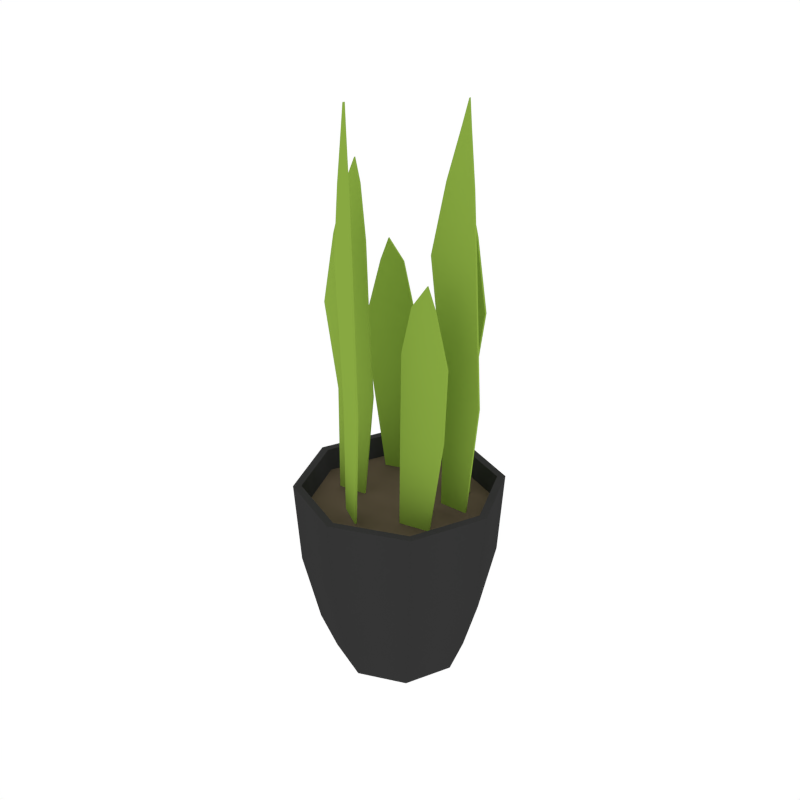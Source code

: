 # Source: Houseplant_4.blend  (saved by Blender 2.79.0; exported with 4.5.12 LTS)
import bpy
from mathutils import Matrix  # noqa: F401  (used for matrix-valued properties, if any)

bpy.ops.wm.read_factory_settings(use_empty=True)
scene = bpy.context.scene
scene.name = 'Scene'

# ---- collections
col_collection_1 = bpy.data.collections.new('Collection 1'); scene.collection.children.link(col_collection_1)

# ---- materials (node trees are filled in below, after node groups)
mat_black = bpy.data.materials.new('Black')
mat_black.alpha_threshold = 0.0
mat_black.diffuse_color = (0.03522, 0.03522, 0.03522, 1.0)
mat_black.roughness = 0.5
mat_brown = bpy.data.materials.new('Brown')
mat_brown.alpha_threshold = 0.0
mat_brown.diffuse_color = (0.1144, 0.08866, 0.05613, 1.0)
mat_brown.roughness = 0.5
mat_plant_green = bpy.data.materials.new('Plant_Green')
mat_plant_green.alpha_threshold = 0.0
mat_plant_green.diffuse_color = (0.2471, 0.3931, 0.05337, 1.0)
mat_plant_green.roughness = 0.5

# ---- node groups
ng_auto_smooth = bpy.data.node_groups.new('Auto Smooth', 'GeometryNodeTree')
_s = ng_auto_smooth.interface.new_socket(name='Geometry', in_out='OUTPUT', socket_type='NodeSocketGeometry')
_s = ng_auto_smooth.interface.new_socket(name='Geometry', in_out='INPUT', socket_type='NodeSocketGeometry')
_s = ng_auto_smooth.interface.new_socket(name='Angle', in_out='INPUT', socket_type='NodeSocketFloat')
_s.subtype = 'ANGLE'
_s.min_value = 0.0
_s.max_value = 3.142
ng_auto_smooth.is_modifier = True
_N = ng_auto_smooth.nodes; _L = ng_auto_smooth.links
n0 = _N.new('NodeGroupOutput'); n0.name = 'Group Output'; n0.location = (480, -100)
n1 = _N.new('NodeGroupInput'); n1.name = 'Group Input'; n1.location = (-420, -300)
n2 = _N.new('NodeGroupInput'); n2.name = 'Group Input.001'; n2.location = (-60, -100)
n3 = _N.new('GeometryNodeSetShadeSmooth'); n3.name = 'Set Shade Smooth'; n3.location = (120, -100)
n3.domain = 'EDGE'
n4 = _N.new('GeometryNodeSetShadeSmooth'); n4.name = 'Set Shade Smooth.001'; n4.location = (300, -100)
n5 = _N.new('GeometryNodeInputMeshEdgeAngle'); n5.name = 'Edge Angle'; n5.location = (-420, -220)
n6 = _N.new('GeometryNodeInputEdgeSmooth'); n6.name = 'Is Edge Smooth'; n6.location = (-60, -160)
n7 = _N.new('GeometryNodeInputShadeSmooth'); n7.name = 'Is Face Smooth'; n7.location = (-240, -340)
n8 = _N.new('FunctionNodeBooleanMath'); n8.name = 'Boolean Math'; n8.location = (-60, -220)
n9 = _N.new('FunctionNodeCompare'); n9.name = 'Compare'; n9.location = (-240, -180)
n9.operation = 'LESS_EQUAL'
_L.new(n5.outputs[0], n9.inputs[0])
_L.new(n4.outputs[0], n0.inputs[0])
_L.new(n1.outputs[1], n9.inputs[1])
_L.new(n9.outputs[0], n8.inputs[0])
_L.new(n7.outputs[0], n8.inputs[1])
_L.new(n2.outputs[0], n3.inputs[0])
_L.new(n6.outputs[0], n3.inputs[1])
_L.new(n3.outputs[0], n4.inputs[0])
_L.new(n8.outputs[0], n3.inputs[2])
n0.is_active_output = True

# ---- material node trees

# ---- world
world_world = bpy.data.worlds.new('World'); scene.world = world_world
world_world.color = (1.0, 1.0, 1.0)
world_world.use_sun_shadow = False
world_world.sun_shadow_jitter_overblur = 0.0
world_world.cycles.sampling_method = 'NONE'
world_world.cycles.sample_map_resolution = 256

# ---- meshes
me_cylinder_011 = bpy.data.meshes.new('Cylinder.011')
me_cylinder_011.from_pydata([(-1.25e-10, 0.1604, 0.1835), (-5.974e-11, 0.1691, 0.3213), (0.1134, 0.1134, 0.1835), (0.1196, 0.1196, 0.3213), (0.1604, -6.885e-09, 0.1835), (0.1691, -7.333e-09, 0.3213), (0.1134, -0.1134, 0.1835), (0.1196, -0.1196, 0.3213), (-1.414e-08, -0.1604, 0.1835), (-1.485e-08, -0.1691, 0.3213), (-0.1134, -0.1134, 0.1835), (-0.1196, -0.1196, 0.3213), (-0.1604, 2.037e-09, 0.1835), (-0.1691, 2.077e-09, 0.3213), (-0.1134, 0.1134, 0.1835), (-0.1196, 0.1196, 0.3213), (-1.276e-09, 0.1332, 0.06556), (0.0942, 0.0942, 0.06556), (0.1332, -5.496e-09, 0.06556), (0.0942, -0.0942, 0.06556), (-1.292e-08, -0.1332, 0.06556), (-0.0942, -0.0942, 0.06556), (-0.1332, 1.916e-09, 0.06556), (-0.0942, 0.0942, 0.06556), (-3.067e-09, 0.1077, 0.001419), (0.07613, 0.07613, 0.001419), (0.1077, -4.441e-09, 0.001419), (0.07613, -0.07613, 0.001419), (-1.248e-08, -0.1077, 0.001419), (-0.07613, -0.07613, 0.001419), (-0.1077, 1.548e-09, 0.001419), (-0.07613, 0.07613, 0.001419), (0.1102, 0.1102, 0.3213), (-3.673e-10, 0.1558, 0.3213), (0.1558, -6.755e-09, 0.3213), (0.1102, -0.1102, 0.3213), (-1.399e-08, -0.1558, 0.3213), (-0.1102, -0.1102, 0.3213), (-0.1558, 1.913e-09, 0.3213), (-0.1102, 0.1102, 0.3213), (0.106, 0.106, 0.2852), (-6.504e-10, 0.1499, 0.2852), (0.1499, -6.452e-09, 0.2852), (0.106, -0.106, 0.2852), (-1.376e-08, -0.1499, 0.2852), (-0.106, -0.106, 0.2852), (-0.1499, 1.891e-09, 0.2852), (-0.106, 0.106, 0.2852), (-0.03771, -0.08147, 0.4809), (0.01699, -0.1139, 0.4809), (-0.03906, -0.08067, 0.2946), (0.001216, -0.1046, 0.2946), (-0.06175, -0.0672, 0.7004), (0.006037, -0.1074, 0.6928), (-0.04053, -0.0798, 0.813), (-0.0007805, -0.1034, 0.8086), (-0.01954, -0.09226, 0.8945), (-0.008178, -0.09901, 0.8932), (-0.01092, -0.09738, 0.9298), (0.06978, 0.08846, 0.4638), (0.006312, 0.09289, 0.4638), (0.07134, 0.08835, 0.2775), (0.02461, 0.09161, 0.2775), (0.09145, 0.08652, 0.6044), (0.0128, 0.092, 0.5969), (0.07105, 0.08823, 0.7171), (0.01654, 0.09145, 0.7127), (0.04738, 0.08993, 0.7986), (0.02453, 0.09085, 0.7973), (0.03257, 0.09063, 0.8339), (0.04202, -0.04743, 0.4412), (0.1124, -0.0344, 0.4443), (0.04042, -0.04778, 0.2549), (0.08615, -0.03765, 0.2549), (0.04564, -0.04936, 0.5769), (0.1211, -0.03949, 0.5668), (0.06121, -0.04602, 0.6502), (0.09915, -0.04042, 0.6489), (0.08588, -0.04248, 0.6855), (-0.04466, 0.0891, 0.4412), (-0.1118, 0.06435, 0.4443), (-0.04314, 0.08972, 0.2549), (-0.0865, 0.072, 0.2549), (-0.04856, 0.0904, 0.5769), (-0.1213, 0.06788, 0.5668), (-0.06333, 0.08447, 0.6502), (-0.09978, 0.07253, 0.6489), (-0.08705, 0.0768, 0.6855), (-0.1028, -0.02448, 0.4638), (-0.03994, -0.01494, 0.4638), (-0.1044, -0.02472, 0.2775), (-0.05808, -0.01769, 0.2775), (-0.1244, -0.02732, 0.6044), (-0.04647, -0.01549, 0.5969), (-0.1041, -0.02454, 0.7171), (-0.05023, -0.01577, 0.7127), (-0.08066, -0.02102, 0.7986), (-0.05816, -0.01693, 0.7973), (-0.06605, -0.01847, 0.8339), (0.06581, 0.02705, 0.4809), (0.1294, 0.02842, 0.4809), (0.06424, 0.02702, 0.2946), (0.1111, 0.02803, 0.2946), (0.03786, 0.02645, 0.7004), (0.1167, 0.02815, 0.6928), (0.06253, 0.02698, 0.813), (0.1088, 0.02798, 0.8086), (0.08694, 0.02751, 0.8945), (0.1002, 0.02779, 0.8932), (0.09696, 0.02772, 0.9298), (-0.03941, -0.08434, 0.4809), (0.01529, -0.1168, 0.4809), (-0.04076, -0.08354, 0.2946), (-0.0004859, -0.1074, 0.2946), (-0.06345, -0.07006, 0.7004), (0.004335, -0.1103, 0.6928), (-0.04223, -0.08266, 0.813), (-0.002482, -0.1063, 0.8086), (-0.02124, -0.09512, 0.8945), (-0.009879, -0.1019, 0.8932), (-0.01262, -0.1002, 0.9298), (0.07001, 0.09179, 0.4638), (0.006544, 0.09622, 0.4638), (0.07157, 0.09168, 0.2775), (0.02485, 0.09494, 0.2775), (0.09167, 0.08984, 0.6044), (0.01303, 0.09533, 0.5969), (0.07125, 0.09156, 0.7171), (0.01674, 0.09478, 0.7127), (0.04754, 0.09326, 0.7986), (0.02469, 0.09418, 0.7973), (0.0327, 0.09396, 0.8339), (0.0426, -0.05071, 0.4411), (0.113, -0.03768, 0.4442), (0.04107, -0.05105, 0.2549), (0.0868, -0.04092, 0.2549), (0.04613, -0.05266, 0.5769), (0.1216, -0.04279, 0.5668), (0.06168, -0.04932, 0.6502), (0.09962, -0.04372, 0.649), (0.08636, -0.04578, 0.6855), (-0.04579, 0.09224, 0.4411), (-0.1129, 0.06749, 0.4442), (-0.04434, 0.09283, 0.2549), (-0.08769, 0.07511, 0.2549), (-0.0496, 0.09356, 0.5769), (-0.1223, 0.07105, 0.5668), (-0.06435, 0.08764, 0.6502), (-0.1008, 0.0757, 0.649), (-0.08809, 0.07997, 0.6855), (-0.1023, -0.02778, 0.4638), (-0.03944, -0.01824, 0.4638), (-0.1039, -0.02801, 0.2775), (-0.05758, -0.02099, 0.2775), (-0.1239, -0.03061, 0.6044), (-0.04596, -0.01879, 0.5969), (-0.1036, -0.02783, 0.7171), (-0.0497, -0.01906, 0.7127), (-0.08009, -0.0243, 0.7986), (-0.05759, -0.02021, 0.7973), (-0.06546, -0.02175, 0.8339), (0.06588, 0.02372, 0.4809), (0.1295, 0.02509, 0.4809), (0.06432, 0.02368, 0.2946), (0.1111, 0.0247, 0.2946), (0.03793, 0.02311, 0.7004), (0.1168, 0.02482, 0.6928), (0.0626, 0.02365, 0.813), (0.1088, 0.02465, 0.8086), (0.08701, 0.02417, 0.8945), (0.1002, 0.02446, 0.8932), (0.09704, 0.02439, 0.9298)], [], [(0, 1, 3, 2), (2, 3, 5, 4), (4, 5, 7, 6), (6, 7, 9, 8), (8, 9, 11, 10), (10, 11, 13, 12), (13, 11, 37, 38), (12, 13, 15, 14), (14, 15, 1, 0), (2, 4, 18, 17), (20, 21, 29, 28), (8, 10, 21, 20), (14, 0, 16, 23), (0, 2, 17, 16), (4, 6, 19, 18), (10, 12, 22, 21), (6, 8, 20, 19), (12, 14, 23, 22), (24, 25, 26, 27, 28, 29, 30, 31), (18, 19, 27, 26), (16, 17, 25, 24), (23, 16, 24, 31), (21, 22, 30, 29), (19, 20, 28, 27), (17, 18, 26, 25), (22, 23, 31, 30), (38, 37, 45, 46), (9, 7, 35, 36), (15, 13, 38, 39), (5, 3, 32, 34), (11, 9, 36, 37), (1, 15, 39, 33), (3, 1, 33, 32), (7, 5, 34, 35), (40, 41, 47, 46, 45, 44, 43, 42), (36, 35, 43, 44), (34, 32, 40, 42), (39, 38, 46, 47), (37, 36, 44, 45), (35, 34, 42, 43), (32, 33, 41, 40), (33, 39, 47, 41), (48, 49, 51, 50), (49, 48, 52, 53), (53, 52, 54, 55), (55, 54, 56, 57), (57, 56, 58), (59, 60, 62, 61), (60, 59, 63, 64), (64, 63, 65, 66), (66, 65, 67, 68), (68, 67, 69), (70, 71, 73, 72), (71, 70, 74, 75), (77, 76, 78), (74, 76, 77, 75), (79, 80, 82, 81), (80, 79, 83, 84), (86, 85, 87), (83, 85, 86, 84), (88, 89, 91, 90), (89, 88, 92, 93), (93, 92, 94, 95), (95, 94, 96, 97), (97, 96, 98), (99, 100, 102, 101), (100, 99, 103, 104), (104, 103, 105, 106), (106, 105, 107, 108), (108, 107, 109), (110, 112, 113, 111), (111, 115, 114, 110), (115, 117, 116, 114), (117, 119, 118, 116), (119, 120, 118), (121, 123, 124, 122), (122, 126, 125, 121), (126, 128, 127, 125), (128, 130, 129, 127), (130, 131, 129), (132, 134, 135, 133), (133, 137, 136, 132), (139, 140, 138), (136, 137, 139, 138), (141, 143, 144, 142), (142, 146, 145, 141), (148, 149, 147), (145, 146, 148, 147), (150, 152, 153, 151), (151, 155, 154, 150), (155, 157, 156, 154), (157, 159, 158, 156), (159, 160, 158), (161, 163, 164, 162), (162, 166, 165, 161), (166, 168, 167, 165), (168, 170, 169, 167), (170, 171, 169), (48, 50, 112, 110), (51, 49, 111, 113), (50, 51, 113, 112), (49, 53, 115, 111), (52, 48, 110, 114), (53, 55, 117, 115), (54, 52, 114, 116), (55, 57, 119, 117), (56, 54, 116, 118), (58, 56, 118, 120), (57, 58, 120, 119), (59, 61, 123, 121), (62, 60, 122, 124), (61, 62, 124, 123), (60, 64, 126, 122), (63, 59, 121, 125), (64, 66, 128, 126), (65, 63, 125, 127), (66, 68, 130, 128), (67, 65, 127, 129), (69, 67, 129, 131), (68, 69, 131, 130), (70, 72, 134, 132), (73, 71, 133, 135), (72, 73, 135, 134), (71, 75, 137, 133), (74, 70, 132, 136), (75, 77, 139, 137), (76, 74, 136, 138), (78, 76, 138, 140), (77, 78, 140, 139), (79, 81, 143, 141), (82, 80, 142, 144), (81, 82, 144, 143), (80, 84, 146, 142), (83, 79, 141, 145), (84, 86, 148, 146), (85, 83, 145, 147), (87, 85, 147, 149), (86, 87, 149, 148), (88, 90, 152, 150), (91, 89, 151, 153), (90, 91, 153, 152), (89, 93, 155, 151), (92, 88, 150, 154), (93, 95, 157, 155), (94, 92, 154, 156), (95, 97, 159, 157), (96, 94, 156, 158), (98, 96, 158, 160), (97, 98, 160, 159), (99, 101, 163, 161), (102, 100, 162, 164), (101, 102, 164, 163), (100, 104, 166, 162), (103, 99, 161, 165), (104, 106, 168, 166), (105, 103, 165, 167), (106, 108, 170, 168), (107, 105, 167, 169), (109, 107, 169, 171), (108, 109, 171, 170)])
me_cylinder_011.polygons.foreach_set('use_smooth', [True] * 160)
me_cylinder_011.polygons.foreach_set('material_index', [0, 0, 0, 0, 0, 0, 0, 0, 0, 0, 0, 0, 0, 0, 0, 0, 0, 0, 0, 0, 0, 0, 0, 0, 0, 0, 0, 0, 0, 0, 0, 0, 0, 0, 1, 0, 0, 0, 0, 0, 0, 0, 2, 2, 2, 2, 2, 2, 2, 2, 2, 2, 2, 2, 2, 2, 2, 2, 2, 2, 2, 2, 2, 2, 2, 2, 2, 2, 2, 2, 2, 2, 2, 2, 2, 2, 2, 2, 2, 2, 2, 2, 2, 2, 2, 2, 2, 2, 2, 2, 2, 2, 2, 2, 2, 2, 2, 2, 2, 2, 2, 2, 2, 2, 2, 2, 2, 2, 2, 2, 2, 2, 2, 2, 2, 2, 2, 2, 2, 2, 2, 2, 2, 2, 2, 2, 2, 2, 2, 2, 2, 2, 2, 2, 2, 2, 2, 2, 2, 2, 2, 2, 2, 2, 2, 2, 2, 2, 2, 2, 2, 2, 2, 2, 2, 2, 2, 2, 2, 2])
me_cylinder_011.materials.append(mat_black)
me_cylinder_011.materials.append(mat_brown)
me_cylinder_011.materials.append(mat_plant_green)
me_cylinder_011.use_remesh_preserve_volume = False
me_cylinder_011.use_remesh_preserve_attributes = False
me_cylinder_011.use_mirror_vertex_groups = False
me_cylinder_011.update()

# ---- objects
ob_houseplant_4 = bpy.data.objects.new('Houseplant_4', me_cylinder_011)

# ---- transforms, parenting, visibility, modifiers, constraints
ob_houseplant_4.location = (0.0, 0.0, 0.0)
ob_houseplant_4.lineart.crease_threshold = 0.0
_m = ob_houseplant_4.modifiers.new('Auto Smooth', 'NODES')
_m.node_group = ng_auto_smooth
_gi = [s.identifier for s in ng_auto_smooth.interface.items_tree if s.item_type == 'SOCKET' and s.in_out == 'INPUT']
_m[_gi[1]] = 0.9495  # Angle

# ---- collection membership
col_collection_1.objects.link(ob_houseplant_4)

# ---- scene / render settings (as saved in the file)
scene.frame_start = 1; scene.frame_end = 250; scene.frame_set(0)
scene.render.engine = 'CYCLES'
scene.render.resolution_x = 1000
scene.render.resolution_y = 1000
scene.render.dither_intensity = 0.0
scene.cycles.samples = 200
scene.cycles.sampling_pattern = 'TABULATED_SOBOL'
scene.cycles.light_sampling_threshold = 0.0
scene.cycles.use_adaptive_sampling = False
scene.cycles.use_light_tree = False
scene.cycles.caustics_reflective = False
scene.cycles.caustics_refractive = False
scene.cycles.blur_glossy = 0.0
scene.cycles.max_bounces = 2
scene.cycles.pixel_filter_type = 'GAUSSIAN'
scene.cycles.sample_clamp_indirect = 0.0
scene.view_settings.view_transform = 'Standard'
bpy.context.view_layer.update()

# ---- added for rendering (the .blend has no active camera): camera
cam_auto = bpy.data.cameras.new('AutoCamera')
cam_auto.lens = 50.0
cam_auto.sensor_width = 36.0
cam_auto.clip_end = 1000.0
ob_auto_camera = bpy.data.objects.new('AutoCamera', cam_auto)
scene.collection.objects.link(ob_auto_camera)
ob_auto_camera.location = (0.966276, -1.15953, 1.23863)
ob_auto_camera.rotation_euler = (1.09748, -7.21219e-08, 0.694738)
scene.camera = ob_auto_camera
bpy.context.view_layer.update()

